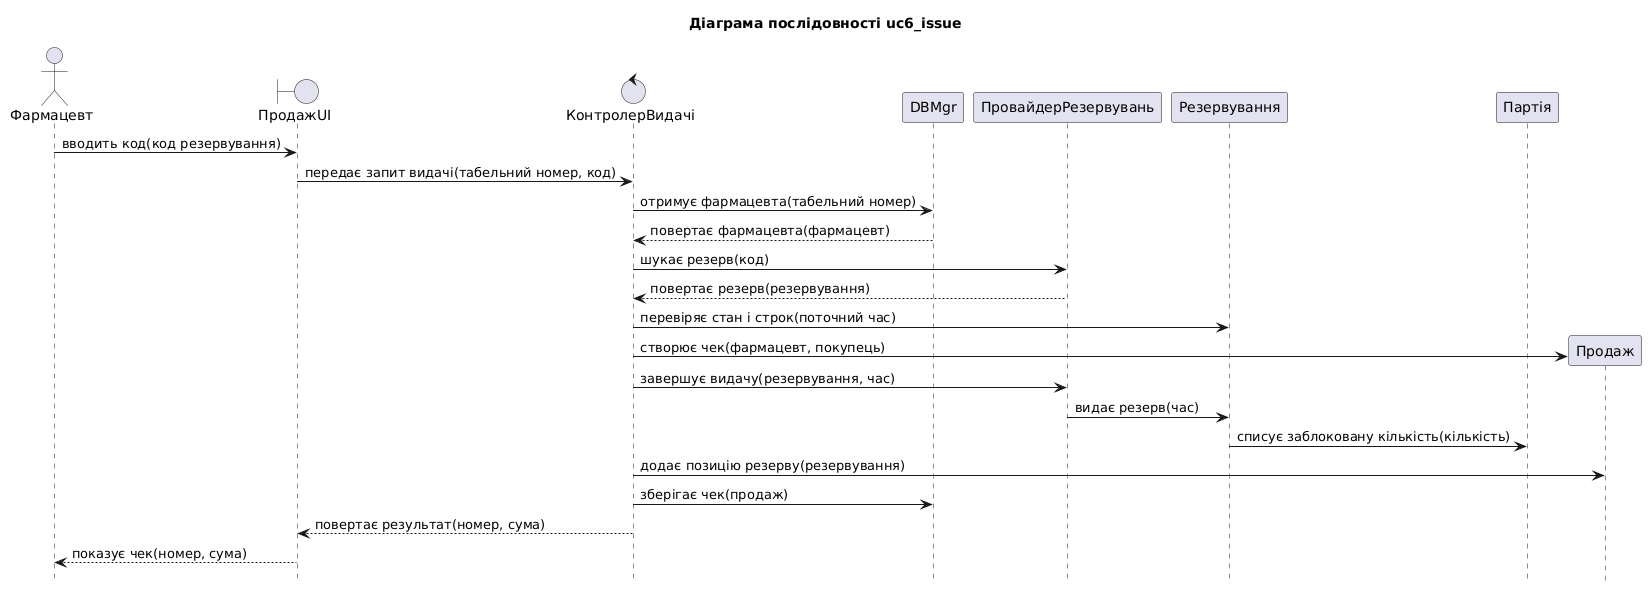

The diagram above was rendered by PlantUML. Its source (embedded in the PNG):
@startuml uc6_issue
title Діаграма послідовності uc6_issue
hide footbox

actor "Фармацевт" as P1
boundary "ПродажUI" as P2
control "КонтролерВидачі" as P3
participant "DBMgr" as P4
participant "ПровайдерРезервувань" as P5
participant "Резервування" as P6
participant "Партія" as P8

P1 -> P2 : вводить код(код резервування)
P2 -> P3 : передає запит видачі(табельний номер, код)
P3 -> P4 : отримує фармацевта(табельний номер)
P4 --> P3 : повертає фармацевта(фармацевт)
P3 -> P5 : шукає резерв(код)
P5 --> P3 : повертає резерв(резервування)
P3 -> P6 : перевіряє стан і строк(поточний час)
create participant "Продаж" as P7
P3 -> P7 : створює чек(фармацевт, покупець)
P3 -> P5 : завершує видачу(резервування, час)
P5 -> P6 : видає резерв(час)
P6 -> P8 : списує заблоковану кількість(кількість)
P3 -> P7 : додає позицію резерву(резервування)
P3 -> P4 : зберігає чек(продаж)
P3 --> P2 : повертає результат(номер, сума)
P2 --> P1 : показує чек(номер, сума)
@enduml